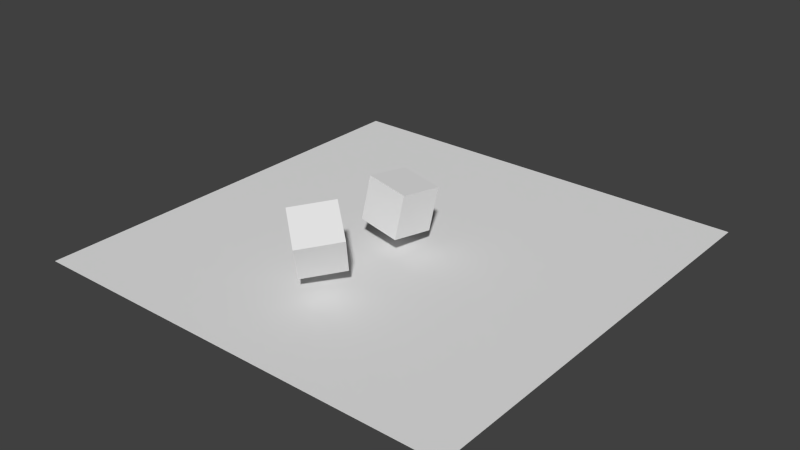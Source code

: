 # Source: VertexAnimation.blend  (saved by Blender 2.71.3; exported with 4.5.12 LTS)
import bpy
from mathutils import Matrix  # noqa: F401  (used for matrix-valued properties, if any)

bpy.ops.wm.read_factory_settings(use_empty=True)
scene = bpy.context.scene
scene.name = 'Scene'

# ---- collections
col_collection_1 = bpy.data.collections.new('Collection 1'); scene.collection.children.link(col_collection_1)

# ---- materials (node trees are filled in below, after node groups)
mat_uv = bpy.data.materials.new('uv')
mat_uv.alpha_threshold = 0.0
mat_uv.use_transparent_shadow = False
mat_uv.roughness = 0.5
mat_uv.line_color = (0.0, 0.0, 0.0, 1.0)

# ---- material node trees

# ---- world
world_world = bpy.data.worlds.new('World'); scene.world = world_world
world_world.color = (0.05088, 0.05088, 0.05088)
world_world.use_sun_shadow = False
world_world.sun_shadow_jitter_overblur = 0.0
world_world.cycles.sampling_method = 'MANUAL'
world_world.cycles.sample_map_resolution = 256

# ---- meshes
me_cube_001 = bpy.data.meshes.new('Cube.001')
me_cube_001.from_pydata([(-1.0, -1.0, -1.0), (-1.0, 1.0, -1.0), (1.0, 1.0, -1.0), (1.0, -1.0, -1.0), (-1.0, -1.0, 1.0), (-1.0, 1.0, 1.0), (1.0, 1.0, 1.0), (1.0, -1.0, 1.0)], [], [(4, 5, 1, 0), (5, 6, 2, 1), (6, 7, 3, 2), (7, 4, 0, 3), (0, 1, 2, 3), (7, 6, 5, 4)])
me_cube_001.use_remesh_preserve_volume = False
me_cube_001.use_remesh_preserve_attributes = False
me_cube_001.use_mirror_vertex_groups = False
me_cube_001.update()
me_cube = bpy.data.meshes.new('Cube')
me_cube.from_pydata([(-1.0, -1.0, -1.0), (-1.0, 1.0, -1.0), (1.0, 1.0, -1.0), (1.0, -1.0, -1.0), (-1.0, -1.0, 1.0), (-1.0, 1.0, 1.0), (1.0, 1.0, 1.0), (1.0, -1.0, 1.0)], [], [(4, 5, 1, 0), (5, 6, 2, 1), (6, 7, 3, 2), (7, 4, 0, 3), (0, 1, 2, 3), (7, 6, 5, 4)])
me_cube.materials.append(mat_uv)
me_cube.use_remesh_preserve_volume = False
me_cube.use_remesh_preserve_attributes = False
me_cube.use_mirror_vertex_groups = False
me_cube.update()
me_plane = bpy.data.meshes.new('Plane')
me_plane.from_pydata([(-1.0, -1.0, 0.0), (1.0, -1.0, 0.0), (-1.0, 1.0, 0.0), (1.0, 1.0, 0.0)], [], [(0, 1, 3, 2)])
me_plane.use_remesh_preserve_volume = False
me_plane.use_remesh_preserve_attributes = False
me_plane.use_mirror_vertex_groups = False
me_plane.update()

# ---- objects
ob_empty = bpy.data.objects.new('Empty', None)
ob_cube_001 = bpy.data.objects.new('Cube.001', me_cube_001)
ob_cube = bpy.data.objects.new('Cube', me_cube)
ob_plane = bpy.data.objects.new('Plane', me_plane)

# ---- transforms, parenting, visibility, modifiers, constraints
ob_empty.location = (0.0, 0.0, 0.0)
ob_empty.empty_image_offset = (0.0, 0.0)
ob_empty.hide_viewport = True
ob_empty.lineart.crease_threshold = 0.0
ob_cube_001.parent = ob_empty
ob_cube_001.location = (0.0, 0.0, 2.011)
ob_cube_001.rotation_euler = (-0.1359, 0.1196, -0.1166)
ob_cube_001.lineart.crease_threshold = 0.0
ob_cube.parent = ob_empty
ob_cube.location = (-0.2107, -4.669, 2.149)
ob_cube.rotation_euler = (0.4788, -0.1037, 0.8547)
ob_cube.lineart.crease_threshold = 0.0
ob_plane.location = (0.0, 0.0, 0.0)
ob_plane.scale = (10.0, 10.0, 10.0)
ob_plane.hide_viewport = True
ob_plane.lineart.crease_threshold = 0.0

# ---- collection membership
col_collection_1.objects.link(ob_empty)
col_collection_1.objects.link(ob_cube_001)
col_collection_1.objects.link(ob_cube)
col_collection_1.objects.link(ob_plane)

# ---- scene / render settings (as saved in the file)
scene.frame_start = 1; scene.frame_end = 250; scene.frame_set(25)
scene.render.engine = 'BLENDER_EEVEE_NEXT'
scene.render.image_settings.color_mode = 'RGB'
scene.render.image_settings.compression = 90
scene.render.resolution_percentage = 50
scene.render.dither_intensity = 0.0
scene.cycles.use_denoising = False
scene.cycles.samples = 10
scene.cycles.sampling_pattern = 'TABULATED_SOBOL'
scene.cycles.light_sampling_threshold = 0.0
scene.cycles.use_adaptive_sampling = False
scene.cycles.use_light_tree = False
scene.cycles.blur_glossy = 0.0
scene.cycles.pixel_filter_type = 'GAUSSIAN'
scene.cycles.sample_clamp_indirect = 0.0
scene.view_settings.view_transform = 'Standard'
bpy.context.view_layer.update()

# ---- added for rendering (the .blend has no active camera and no usable light): camera, sun
cam_auto = bpy.data.cameras.new('AutoCamera')
cam_auto.lens = 50.0
cam_auto.sensor_width = 36.0
cam_auto.clip_end = 1000.0
ob_auto_camera = bpy.data.objects.new('AutoCamera', cam_auto)
scene.collection.objects.link(ob_auto_camera)
ob_auto_camera.location = (26.2347, -31.4816, 21.9878)
ob_auto_camera.rotation_euler = (1.09748, -7.21219e-08, 0.694738)
scene.camera = ob_auto_camera
light_auto_sun = bpy.data.lights.new('AutoSun', 'SUN')
light_auto_sun.energy = 3.0
light_auto_sun.angle = 0.0523599
ob_auto_sun = bpy.data.objects.new('AutoSun', light_auto_sun)
scene.collection.objects.link(ob_auto_sun)
ob_auto_sun.rotation_euler = (0.872665, 0.174533, 0.523599)
bpy.context.view_layer.update()
